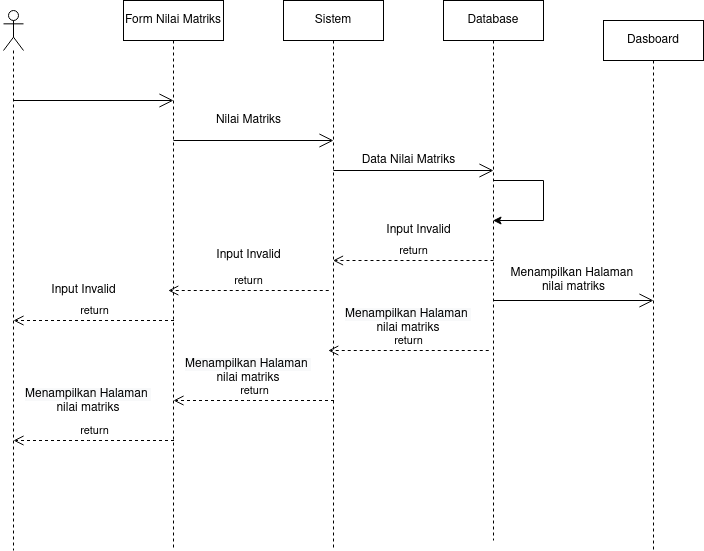

The diagram above was exported from draw.io. Its source (the exported page's mxGraphModel, read from the mxfile embedded in the PNG):
<mxGraphModel dx="1360" dy="723" grid="1" gridSize="10" guides="1" tooltips="1" connect="1" arrows="1" fold="1" page="1" pageScale="1" pageWidth="827" pageHeight="1169" math="0" shadow="0">
  <root>
    <mxCell id="8BbLOtsxCsczjORgvP3q-0" />
    <mxCell id="8BbLOtsxCsczjORgvP3q-1" parent="8BbLOtsxCsczjORgvP3q-0" />
    <mxCell id="NTaJ4hiv8t8OSLfbzKtQ-0" value="" style="shape=umlLifeline;participant=umlActor;perimeter=lifelinePerimeter;whiteSpace=wrap;html=1;container=1;collapsible=0;recursiveResize=0;verticalAlign=top;spacingTop=36;outlineConnect=0;" parent="8BbLOtsxCsczjORgvP3q-1" vertex="1">
      <mxGeometry x="60" y="30" width="20" height="540" as="geometry" />
    </mxCell>
    <mxCell id="NTaJ4hiv8t8OSLfbzKtQ-1" value="" style="endArrow=open;endFill=1;endSize=12;html=1;rounded=0;" parent="NTaJ4hiv8t8OSLfbzKtQ-0" edge="1">
      <mxGeometry width="160" relative="1" as="geometry">
        <mxPoint x="10" y="90" as="sourcePoint" />
        <mxPoint x="170" y="90" as="targetPoint" />
      </mxGeometry>
    </mxCell>
    <mxCell id="NTaJ4hiv8t8OSLfbzKtQ-2" value="Form Nilai Matriks" style="shape=umlLifeline;perimeter=lifelinePerimeter;whiteSpace=wrap;html=1;container=1;collapsible=0;recursiveResize=0;outlineConnect=0;" parent="8BbLOtsxCsczjORgvP3q-1" vertex="1">
      <mxGeometry x="180" y="20" width="100" height="550" as="geometry" />
    </mxCell>
    <mxCell id="NTaJ4hiv8t8OSLfbzKtQ-3" value="Dasboard" style="shape=umlLifeline;perimeter=lifelinePerimeter;whiteSpace=wrap;html=1;container=1;collapsible=0;recursiveResize=0;outlineConnect=0;" parent="8BbLOtsxCsczjORgvP3q-1" vertex="1">
      <mxGeometry x="660" y="40" width="100" height="530" as="geometry" />
    </mxCell>
    <mxCell id="NTaJ4hiv8t8OSLfbzKtQ-4" value="Database" style="shape=umlLifeline;perimeter=lifelinePerimeter;whiteSpace=wrap;html=1;container=1;collapsible=0;recursiveResize=0;outlineConnect=0;" parent="8BbLOtsxCsczjORgvP3q-1" vertex="1">
      <mxGeometry x="500" y="20" width="100" height="540" as="geometry" />
    </mxCell>
    <mxCell id="NTaJ4hiv8t8OSLfbzKtQ-5" value="" style="endArrow=open;endFill=1;endSize=12;html=1;rounded=0;" parent="NTaJ4hiv8t8OSLfbzKtQ-4" edge="1">
      <mxGeometry width="160" relative="1" as="geometry">
        <mxPoint x="-110" y="170" as="sourcePoint" />
        <mxPoint x="50" y="170" as="targetPoint" />
      </mxGeometry>
    </mxCell>
    <mxCell id="NTaJ4hiv8t8OSLfbzKtQ-6" value="Sistem" style="shape=umlLifeline;perimeter=lifelinePerimeter;whiteSpace=wrap;html=1;container=1;collapsible=0;recursiveResize=0;outlineConnect=0;" parent="8BbLOtsxCsczjORgvP3q-1" vertex="1">
      <mxGeometry x="340" y="20" width="100" height="550" as="geometry" />
    </mxCell>
    <mxCell id="NTaJ4hiv8t8OSLfbzKtQ-7" value="" style="endArrow=open;endFill=1;endSize=12;html=1;rounded=0;" parent="8BbLOtsxCsczjORgvP3q-1" edge="1">
      <mxGeometry width="160" relative="1" as="geometry">
        <mxPoint x="230" y="160" as="sourcePoint" />
        <mxPoint x="390" y="160" as="targetPoint" />
      </mxGeometry>
    </mxCell>
    <mxCell id="NTaJ4hiv8t8OSLfbzKtQ-8" value="Nilai Matriks" style="text;html=1;align=center;verticalAlign=middle;resizable=0;points=[];autosize=1;strokeColor=none;fillColor=none;" parent="8BbLOtsxCsczjORgvP3q-1" vertex="1">
      <mxGeometry x="265" y="130" width="80" height="20" as="geometry" />
    </mxCell>
    <mxCell id="NTaJ4hiv8t8OSLfbzKtQ-9" value="Data Nilai Matriks" style="text;html=1;align=center;verticalAlign=middle;resizable=0;points=[];autosize=1;strokeColor=none;fillColor=none;" parent="8BbLOtsxCsczjORgvP3q-1" vertex="1">
      <mxGeometry x="410" y="170" width="110" height="20" as="geometry" />
    </mxCell>
    <mxCell id="NTaJ4hiv8t8OSLfbzKtQ-10" value="" style="endArrow=classic;html=1;rounded=0;" parent="8BbLOtsxCsczjORgvP3q-1" source="NTaJ4hiv8t8OSLfbzKtQ-4" target="NTaJ4hiv8t8OSLfbzKtQ-4" edge="1">
      <mxGeometry width="50" height="50" relative="1" as="geometry">
        <mxPoint x="560" y="210" as="sourcePoint" />
        <mxPoint x="560" y="240" as="targetPoint" />
        <Array as="points">
          <mxPoint x="600" y="200" />
          <mxPoint x="600" y="240" />
        </Array>
      </mxGeometry>
    </mxCell>
    <mxCell id="NTaJ4hiv8t8OSLfbzKtQ-11" value="Menampilkan Halaman&amp;nbsp;&lt;br&gt;nilai matriks" style="text;html=1;align=center;verticalAlign=middle;resizable=0;points=[];autosize=1;strokeColor=none;fillColor=none;" parent="8BbLOtsxCsczjORgvP3q-1" vertex="1">
      <mxGeometry x="560" y="285" width="140" height="30" as="geometry" />
    </mxCell>
    <mxCell id="NTaJ4hiv8t8OSLfbzKtQ-12" value="" style="endArrow=open;endFill=1;endSize=12;html=1;rounded=0;" parent="8BbLOtsxCsczjORgvP3q-1" edge="1">
      <mxGeometry width="160" relative="1" as="geometry">
        <mxPoint x="550" y="320" as="sourcePoint" />
        <mxPoint x="710" y="320" as="targetPoint" />
      </mxGeometry>
    </mxCell>
    <mxCell id="NTaJ4hiv8t8OSLfbzKtQ-13" value="return" style="html=1;verticalAlign=bottom;endArrow=open;dashed=1;endSize=8;rounded=0;" parent="8BbLOtsxCsczjORgvP3q-1" target="NTaJ4hiv8t8OSLfbzKtQ-6" edge="1">
      <mxGeometry relative="1" as="geometry">
        <mxPoint x="550" y="280" as="sourcePoint" />
        <mxPoint x="470" y="280" as="targetPoint" />
      </mxGeometry>
    </mxCell>
    <mxCell id="NTaJ4hiv8t8OSLfbzKtQ-14" value="Input Invalid" style="text;html=1;align=center;verticalAlign=middle;resizable=0;points=[];autosize=1;strokeColor=none;fillColor=none;" parent="8BbLOtsxCsczjORgvP3q-1" vertex="1">
      <mxGeometry x="435" y="240" width="80" height="20" as="geometry" />
    </mxCell>
    <mxCell id="NTaJ4hiv8t8OSLfbzKtQ-15" value="return" style="html=1;verticalAlign=bottom;endArrow=open;dashed=1;endSize=8;rounded=0;" parent="8BbLOtsxCsczjORgvP3q-1" edge="1">
      <mxGeometry relative="1" as="geometry">
        <mxPoint x="385.25" y="310" as="sourcePoint" />
        <mxPoint x="224.75" y="310" as="targetPoint" />
      </mxGeometry>
    </mxCell>
    <mxCell id="NTaJ4hiv8t8OSLfbzKtQ-16" value="Input Invalid" style="text;html=1;align=center;verticalAlign=middle;resizable=0;points=[];autosize=1;strokeColor=none;fillColor=none;" parent="8BbLOtsxCsczjORgvP3q-1" vertex="1">
      <mxGeometry x="265" y="265" width="80" height="20" as="geometry" />
    </mxCell>
    <mxCell id="NTaJ4hiv8t8OSLfbzKtQ-17" value="Input Invalid" style="text;html=1;align=center;verticalAlign=middle;resizable=0;points=[];autosize=1;strokeColor=none;fillColor=none;" parent="8BbLOtsxCsczjORgvP3q-1" vertex="1">
      <mxGeometry x="100" y="300" width="80" height="20" as="geometry" />
    </mxCell>
    <mxCell id="NTaJ4hiv8t8OSLfbzKtQ-18" value="return" style="html=1;verticalAlign=bottom;endArrow=open;dashed=1;endSize=8;rounded=0;" parent="8BbLOtsxCsczjORgvP3q-1" edge="1">
      <mxGeometry relative="1" as="geometry">
        <mxPoint x="230.5" y="340" as="sourcePoint" />
        <mxPoint x="70" y="340" as="targetPoint" />
      </mxGeometry>
    </mxCell>
    <mxCell id="NTaJ4hiv8t8OSLfbzKtQ-19" value="return" style="html=1;verticalAlign=bottom;endArrow=open;dashed=1;endSize=8;rounded=0;" parent="8BbLOtsxCsczjORgvP3q-1" edge="1">
      <mxGeometry relative="1" as="geometry">
        <mxPoint x="545.25" y="370" as="sourcePoint" />
        <mxPoint x="384.75" y="370" as="targetPoint" />
      </mxGeometry>
    </mxCell>
    <mxCell id="NTaJ4hiv8t8OSLfbzKtQ-20" value="&lt;span style=&quot;color: rgb(0 , 0 , 0) ; font-family: &amp;#34;helvetica&amp;#34; ; font-size: 12px ; font-style: normal ; font-weight: 400 ; letter-spacing: normal ; text-align: center ; text-indent: 0px ; text-transform: none ; word-spacing: 0px ; background-color: rgb(248 , 249 , 250) ; display: inline ; float: none&quot;&gt;Menampilkan Halaman&amp;nbsp;&lt;/span&gt;&lt;br style=&quot;color: rgb(0 , 0 , 0) ; font-family: &amp;#34;helvetica&amp;#34; ; font-size: 12px ; font-style: normal ; font-weight: 400 ; letter-spacing: normal ; text-align: center ; text-indent: 0px ; text-transform: none ; word-spacing: 0px ; background-color: rgb(248 , 249 , 250)&quot;&gt;&lt;div style=&quot;text-align: center&quot;&gt;&lt;font face=&quot;helvetica&quot;&gt;nilai matriks&lt;/font&gt;&lt;/div&gt;" style="text;whiteSpace=wrap;html=1;" parent="8BbLOtsxCsczjORgvP3q-1" vertex="1">
      <mxGeometry x="400" y="320" width="140" height="40" as="geometry" />
    </mxCell>
    <mxCell id="NTaJ4hiv8t8OSLfbzKtQ-21" value="return" style="html=1;verticalAlign=bottom;endArrow=open;dashed=1;endSize=8;rounded=0;" parent="8BbLOtsxCsczjORgvP3q-1" edge="1">
      <mxGeometry relative="1" as="geometry">
        <mxPoint x="390.5" y="420" as="sourcePoint" />
        <mxPoint x="230" y="420" as="targetPoint" />
        <Array as="points">
          <mxPoint x="305.25" y="420" />
        </Array>
      </mxGeometry>
    </mxCell>
    <mxCell id="NTaJ4hiv8t8OSLfbzKtQ-22" value="&lt;span style=&quot;color: rgb(0 , 0 , 0) ; font-family: &amp;#34;helvetica&amp;#34; ; font-size: 12px ; font-style: normal ; font-weight: 400 ; letter-spacing: normal ; text-align: center ; text-indent: 0px ; text-transform: none ; word-spacing: 0px ; background-color: rgb(248 , 249 , 250) ; display: inline ; float: none&quot;&gt;Menampilkan Halaman&amp;nbsp;&lt;/span&gt;&lt;br style=&quot;color: rgb(0 , 0 , 0) ; font-family: &amp;#34;helvetica&amp;#34; ; font-size: 12px ; font-style: normal ; font-weight: 400 ; letter-spacing: normal ; text-align: center ; text-indent: 0px ; text-transform: none ; word-spacing: 0px ; background-color: rgb(248 , 249 , 250)&quot;&gt;&lt;div style=&quot;text-align: center&quot;&gt;&lt;font face=&quot;helvetica&quot;&gt;nilai matriks&lt;/font&gt;&lt;/div&gt;" style="text;whiteSpace=wrap;html=1;" parent="8BbLOtsxCsczjORgvP3q-1" vertex="1">
      <mxGeometry x="240" y="370" width="140" height="40" as="geometry" />
    </mxCell>
    <mxCell id="NTaJ4hiv8t8OSLfbzKtQ-23" value="return" style="html=1;verticalAlign=bottom;endArrow=open;dashed=1;endSize=8;rounded=0;" parent="8BbLOtsxCsczjORgvP3q-1" edge="1">
      <mxGeometry relative="1" as="geometry">
        <mxPoint x="230.5" y="460" as="sourcePoint" />
        <mxPoint x="70" y="460" as="targetPoint" />
        <Array as="points">
          <mxPoint x="145.25" y="460" />
        </Array>
      </mxGeometry>
    </mxCell>
    <mxCell id="NTaJ4hiv8t8OSLfbzKtQ-24" value="&lt;span style=&quot;color: rgb(0 , 0 , 0) ; font-family: &amp;#34;helvetica&amp;#34; ; font-size: 12px ; font-style: normal ; font-weight: 400 ; letter-spacing: normal ; text-align: center ; text-indent: 0px ; text-transform: none ; word-spacing: 0px ; background-color: rgb(248 , 249 , 250) ; display: inline ; float: none&quot;&gt;Menampilkan Halaman&amp;nbsp;&lt;/span&gt;&lt;br style=&quot;color: rgb(0 , 0 , 0) ; font-family: &amp;#34;helvetica&amp;#34; ; font-size: 12px ; font-style: normal ; font-weight: 400 ; letter-spacing: normal ; text-align: center ; text-indent: 0px ; text-transform: none ; word-spacing: 0px ; background-color: rgb(248 , 249 , 250)&quot;&gt;&lt;div style=&quot;text-align: center&quot;&gt;&lt;font face=&quot;helvetica&quot;&gt;nilai matriks&lt;/font&gt;&lt;/div&gt;" style="text;whiteSpace=wrap;html=1;" parent="8BbLOtsxCsczjORgvP3q-1" vertex="1">
      <mxGeometry x="80" y="400" width="140" height="40" as="geometry" />
    </mxCell>
  </root>
</mxGraphModel>